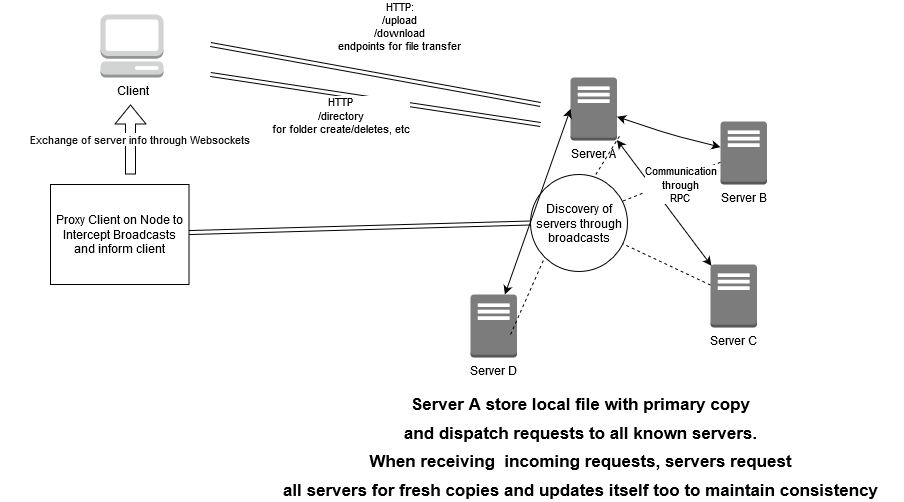

The diagram above was exported from draw.io. Its source (the exported page's mxGraphModel, read from the mxfile embedded in the PNG):
<mxGraphModel dx="1210" dy="643" grid="1" gridSize="10" guides="1" tooltips="1" connect="1" arrows="1" fold="1" page="1" pageScale="1" pageWidth="850" pageHeight="1100" math="0" shadow="0">
  <root>
    <mxCell id="0" />
    <mxCell id="1" parent="0" />
    <mxCell id="2mQyRO9WHz9Jcmp5QJZI-1" value="Client" style="outlineConnect=0;dashed=0;verticalLabelPosition=bottom;verticalAlign=top;align=center;html=1;shape=mxgraph.aws3.management_console;fillColor=#D2D3D3;gradientColor=none;" vertex="1" parent="1">
      <mxGeometry x="120" y="100" width="63" height="63" as="geometry" />
    </mxCell>
    <mxCell id="2mQyRO9WHz9Jcmp5QJZI-2" value="&lt;div&gt;Proxy Client on Node to Intercept Broadcasts&lt;/div&gt;&lt;div&gt;and inform client&lt;br&gt;&lt;/div&gt;" style="rounded=0;whiteSpace=wrap;html=1;" vertex="1" parent="1">
      <mxGeometry x="70" y="270" width="138.5" height="100" as="geometry" />
    </mxCell>
    <mxCell id="2mQyRO9WHz9Jcmp5QJZI-3" value="&lt;font color=&quot;#121212&quot;&gt;&lt;span style=&quot;background-color: transparent&quot;&gt;&amp;nbsp;&amp;nbsp;&amp;nbsp;&amp;nbsp;&amp;nbsp; Exchange of server info through Websockets&lt;br&gt;&lt;/span&gt;&lt;/font&gt;" style="shape=flexArrow;endArrow=classic;startArrow=none;html=1;startFill=0;" edge="1" parent="1">
      <mxGeometry width="50" height="50" relative="1" as="geometry">
        <mxPoint x="150" y="260" as="sourcePoint" />
        <mxPoint x="150" y="190" as="targetPoint" />
      </mxGeometry>
    </mxCell>
    <mxCell id="2mQyRO9WHz9Jcmp5QJZI-4" value="" style="shape=link;html=1;" edge="1" parent="1">
      <mxGeometry width="50" height="50" relative="1" as="geometry">
        <mxPoint x="230" y="130" as="sourcePoint" />
        <mxPoint x="560" y="190" as="targetPoint" />
      </mxGeometry>
    </mxCell>
    <mxCell id="2mQyRO9WHz9Jcmp5QJZI-5" value="&lt;div&gt;HTTP:&lt;/div&gt;&lt;div&gt;/upload&lt;/div&gt;&lt;div&gt;/download&lt;/div&gt;&lt;div&gt;endpoints for file transfer&lt;br&gt;&lt;/div&gt;" style="edgeLabel;html=1;align=center;verticalAlign=middle;resizable=0;points=[];" vertex="1" connectable="0" parent="2mQyRO9WHz9Jcmp5QJZI-4">
      <mxGeometry x="0.1385" y="1" relative="1" as="geometry">
        <mxPoint y="-51.59" as="offset" />
      </mxGeometry>
    </mxCell>
    <mxCell id="2mQyRO9WHz9Jcmp5QJZI-6" value="" style="shape=link;html=1;" edge="1" parent="1">
      <mxGeometry width="50" height="50" relative="1" as="geometry">
        <mxPoint x="230" y="160" as="sourcePoint" />
        <mxPoint x="560" y="210" as="targetPoint" />
      </mxGeometry>
    </mxCell>
    <mxCell id="2mQyRO9WHz9Jcmp5QJZI-7" value="&lt;div&gt;HTTP&lt;/div&gt;&lt;div&gt;/directory&lt;/div&gt;&lt;div&gt;for folder create/deletes, etc&lt;br&gt;&lt;/div&gt;" style="edgeLabel;html=1;align=center;verticalAlign=middle;resizable=0;points=[];" vertex="1" connectable="0" parent="2mQyRO9WHz9Jcmp5QJZI-6">
      <mxGeometry x="0.104" y="1" relative="1" as="geometry">
        <mxPoint x="-52.73" y="13.59" as="offset" />
      </mxGeometry>
    </mxCell>
    <mxCell id="2mQyRO9WHz9Jcmp5QJZI-8" value="Server A" style="outlineConnect=0;dashed=0;verticalLabelPosition=bottom;verticalAlign=top;align=center;html=1;shape=mxgraph.aws3.traditional_server;fillColor=#7D7C7C;gradientColor=none;" vertex="1" parent="1">
      <mxGeometry x="590" y="163" width="46.5" height="63" as="geometry" />
    </mxCell>
    <mxCell id="2mQyRO9WHz9Jcmp5QJZI-9" value="&lt;div&gt;Server B&lt;/div&gt;&lt;div&gt;&lt;br&gt;&lt;/div&gt;" style="outlineConnect=0;dashed=0;verticalLabelPosition=bottom;verticalAlign=top;align=center;html=1;shape=mxgraph.aws3.traditional_server;fillColor=#7D7C7C;gradientColor=none;" vertex="1" parent="1">
      <mxGeometry x="740" y="207" width="46.5" height="63" as="geometry" />
    </mxCell>
    <mxCell id="2mQyRO9WHz9Jcmp5QJZI-10" value="&lt;div&gt;Server C&lt;/div&gt;" style="outlineConnect=0;dashed=0;verticalLabelPosition=bottom;verticalAlign=top;align=center;html=1;shape=mxgraph.aws3.traditional_server;fillColor=#7D7C7C;gradientColor=none;" vertex="1" parent="1">
      <mxGeometry x="730" y="350" width="46.5" height="63" as="geometry" />
    </mxCell>
    <mxCell id="2mQyRO9WHz9Jcmp5QJZI-11" value="Server D" style="outlineConnect=0;dashed=0;verticalLabelPosition=bottom;verticalAlign=top;align=center;html=1;shape=mxgraph.aws3.traditional_server;fillColor=#7D7C7C;gradientColor=none;" vertex="1" parent="1">
      <mxGeometry x="490" y="380" width="46.5" height="63" as="geometry" />
    </mxCell>
    <mxCell id="2mQyRO9WHz9Jcmp5QJZI-12" value="Discovery of servers through broadcasts" style="ellipse;whiteSpace=wrap;html=1;aspect=fixed;" vertex="1" parent="1">
      <mxGeometry x="550" y="260" width="97" height="97" as="geometry" />
    </mxCell>
    <mxCell id="2mQyRO9WHz9Jcmp5QJZI-15" value="" style="shape=link;html=1;entryX=0;entryY=0.5;entryDx=0;entryDy=0;" edge="1" parent="1" source="2mQyRO9WHz9Jcmp5QJZI-2" target="2mQyRO9WHz9Jcmp5QJZI-12">
      <mxGeometry width="50" height="50" relative="1" as="geometry">
        <mxPoint x="208.5" y="370" as="sourcePoint" />
        <mxPoint x="279.21067811865476" y="320" as="targetPoint" />
      </mxGeometry>
    </mxCell>
    <mxCell id="2mQyRO9WHz9Jcmp5QJZI-16" value="" style="endArrow=none;dashed=1;html=1;exitX=0.673;exitY=0;exitDx=0;exitDy=0;exitPerimeter=0;" edge="1" parent="1" source="2mQyRO9WHz9Jcmp5QJZI-12">
      <mxGeometry width="50" height="50" relative="1" as="geometry">
        <mxPoint x="590" y="270" as="sourcePoint" />
        <mxPoint x="640" y="220" as="targetPoint" />
      </mxGeometry>
    </mxCell>
    <mxCell id="2mQyRO9WHz9Jcmp5QJZI-17" value="" style="endArrow=none;dashed=1;html=1;entryX=0;entryY=1;entryDx=0;entryDy=0;" edge="1" parent="1" target="2mQyRO9WHz9Jcmp5QJZI-12">
      <mxGeometry width="50" height="50" relative="1" as="geometry">
        <mxPoint x="530" y="420" as="sourcePoint" />
        <mxPoint x="580" y="370" as="targetPoint" />
      </mxGeometry>
    </mxCell>
    <mxCell id="2mQyRO9WHz9Jcmp5QJZI-18" value="" style="endArrow=none;dashed=1;html=1;entryX=0.941;entryY=0.278;entryDx=0;entryDy=0;entryPerimeter=0;" edge="1" parent="1" source="2mQyRO9WHz9Jcmp5QJZI-9" target="2mQyRO9WHz9Jcmp5QJZI-12">
      <mxGeometry width="50" height="50" relative="1" as="geometry">
        <mxPoint x="740" y="180" as="sourcePoint" />
        <mxPoint x="790" y="130" as="targetPoint" />
      </mxGeometry>
    </mxCell>
    <mxCell id="2mQyRO9WHz9Jcmp5QJZI-19" value="" style="endArrow=none;dashed=1;html=1;" edge="1" parent="1" source="2mQyRO9WHz9Jcmp5QJZI-10" target="2mQyRO9WHz9Jcmp5QJZI-12">
      <mxGeometry width="50" height="50" relative="1" as="geometry">
        <mxPoint x="659.2893218813452" y="431.5" as="sourcePoint" />
        <mxPoint x="659.2893218813452" y="381.5" as="targetPoint" />
      </mxGeometry>
    </mxCell>
    <mxCell id="2mQyRO9WHz9Jcmp5QJZI-22" value="" style="endArrow=classic;html=1;startArrow=classic;startFill=1;" edge="1" parent="1" source="2mQyRO9WHz9Jcmp5QJZI-8" target="2mQyRO9WHz9Jcmp5QJZI-9">
      <mxGeometry width="50" height="50" relative="1" as="geometry">
        <mxPoint x="610" y="60" as="sourcePoint" />
        <mxPoint x="660" y="10" as="targetPoint" />
        <Array as="points">
          <mxPoint x="690" y="220" />
        </Array>
      </mxGeometry>
    </mxCell>
    <mxCell id="2mQyRO9WHz9Jcmp5QJZI-23" value="&lt;div&gt;Communication&lt;/div&gt;&lt;div&gt;through&lt;/div&gt;&lt;div&gt;RPC&lt;br&gt;&lt;/div&gt;" style="endArrow=classic;html=1;entryX=0.02;entryY=0.02;entryDx=0;entryDy=0;entryPerimeter=0;startArrow=classic;startFill=1;" edge="1" parent="1" source="2mQyRO9WHz9Jcmp5QJZI-8" target="2mQyRO9WHz9Jcmp5QJZI-10">
      <mxGeometry x="-0.0624" y="24" width="50" height="50" relative="1" as="geometry">
        <mxPoint x="670" y="140" as="sourcePoint" />
        <mxPoint x="720" y="90" as="targetPoint" />
        <mxPoint as="offset" />
      </mxGeometry>
    </mxCell>
    <mxCell id="2mQyRO9WHz9Jcmp5QJZI-24" value="" style="endArrow=classic;html=1;exitX=0;exitY=0.5;exitDx=0;exitDy=0;exitPerimeter=0;startArrow=classic;startFill=1;" edge="1" parent="1" source="2mQyRO9WHz9Jcmp5QJZI-8" target="2mQyRO9WHz9Jcmp5QJZI-11">
      <mxGeometry width="50" height="50" relative="1" as="geometry">
        <mxPoint x="560" y="100" as="sourcePoint" />
        <mxPoint x="610" y="50" as="targetPoint" />
      </mxGeometry>
    </mxCell>
    <mxCell id="2mQyRO9WHz9Jcmp5QJZI-25" value="&lt;div&gt;&lt;font style=&quot;font-size: 17px&quot;&gt;Server A store local file with primary copy &lt;br&gt;&lt;/font&gt;&lt;/div&gt;&lt;div&gt;&lt;font style=&quot;font-size: 17px&quot;&gt;and dispatch requests to all known servers.&lt;/font&gt;&lt;/div&gt;&lt;div&gt;&lt;font style=&quot;font-size: 17px&quot;&gt;When receiving&amp;nbsp; incoming requests, servers request&lt;/font&gt;&lt;/div&gt;&lt;div&gt;&lt;font style=&quot;font-size: 17px&quot;&gt;all servers for fresh copies and updates itself too to maintain consistency&lt;br&gt;&lt;/font&gt;&lt;/div&gt;" style="text;strokeColor=none;fillColor=none;html=1;fontSize=24;fontStyle=1;verticalAlign=middle;align=center;" vertex="1" parent="1">
      <mxGeometry x="550" y="510" width="100" height="40" as="geometry" />
    </mxCell>
  </root>
</mxGraphModel>